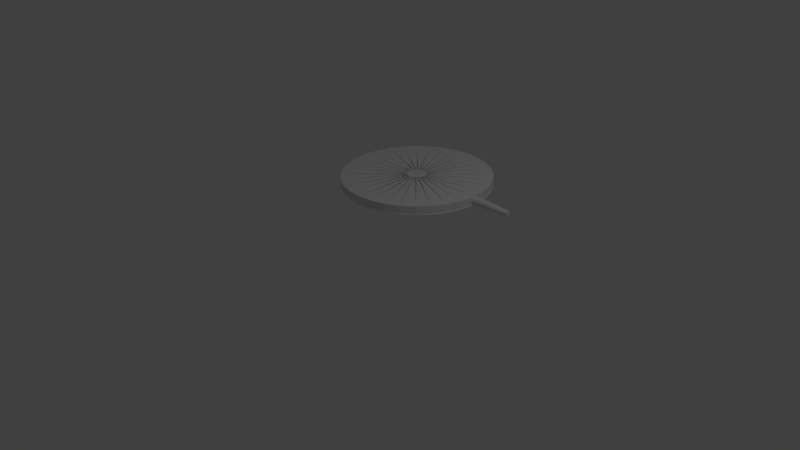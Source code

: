 # Source: szyld_01.blend  (saved by Blender 2.77.0; exported with 4.5.12 LTS)
import bpy
from mathutils import Matrix  # noqa: F401  (used for matrix-valued properties, if any)

bpy.ops.wm.read_factory_settings(use_empty=True)
scene = bpy.context.scene
scene.name = 'Scene'

# ---- collections
col_collection_1 = bpy.data.collections.new('Collection 1'); scene.collection.children.link(col_collection_1)

# ---- world
world_world = bpy.data.worlds.new('World'); scene.world = world_world
world_world.color = (0.05088, 0.05088, 0.05088)
world_world.use_sun_shadow = False
world_world.sun_shadow_jitter_overblur = 0.0
world_world.cycles.sampling_method = 'MANUAL'

# ---- cameras
cam_camera = bpy.data.cameras.new('Camera')
cam_camera.clip_end = 100.0
cam_camera.lens = 35.0
cam_camera.sensor_width = 32.0
cam_camera.sensor_height = 18.0
cam_camera.ortho_scale = 7.314
cam_camera.dof.focus_distance = 0.0
cam_camera.dof.aperture_fstop = 128.0

# ---- lights
light_lamp = bpy.data.lights.new('Lamp', 'POINT')
light_lamp.transmission_factor = 0.0
light_lamp.cutoff_distance = 30.0
light_lamp.energy = 100.0
light_lamp.shadow_buffer_clip_start = 1.001
light_lamp.shadow_soft_size = 0.1
light_lamp.shadow_maximum_resolution = 0.006
light_lamp.use_absolute_resolution = True

# ---- meshes
me_circle = bpy.data.meshes.new('Circle')
me_circle.from_pydata([(0.0, 1.0, 0.0), (-0.1951, 0.9808, 0.0), (-0.3827, 0.9239, 0.0), (-0.5556, 0.8315, 0.0), (-0.7071, 0.7071, 0.0), (-0.8315, 0.5556, 0.0), (-0.9239, 0.3827, 0.0), (-0.9808, 0.1951, 0.0), (-1.0, 7.55e-08, 0.0), (-0.9808, -0.1951, 0.0), (-0.9239, -0.3827, 0.0), (-0.8315, -0.5556, 0.0), (-0.7071, -0.7071, 0.0), (-0.5556, -0.8315, 0.0), (-0.3827, -0.9239, 0.0), (-0.1951, -0.9808, 0.0), (3.258e-07, -1.0, 0.0), (0.1951, -0.9808, 0.0), (0.3827, -0.9239, 0.0), (0.5556, -0.8315, 0.0), (0.7071, -0.7071, 0.0), (0.8315, -0.5556, 0.0), (0.9239, -0.3827, 0.0), (0.9808, -0.1951, 0.0), (1.0, 9.656e-07, 0.0), (0.9808, 0.1951, 0.0), (0.9239, 0.3827, 0.0), (0.8315, 0.5556, 0.0), (0.7071, 0.7071, 0.0), (0.5556, 0.8315, 0.0), (0.3827, 0.9239, 0.0), (0.1951, 0.9808, 0.0), (0.0, 1.0, 0.0), (-0.1951, 0.9808, 0.0), (-0.3827, 0.9239, 0.0), (-0.5556, 0.8315, 0.0), (-0.7071, 0.7071, 0.0), (-0.8315, 0.5556, 0.0), (-0.9239, 0.3827, 0.0), (-0.9808, 0.1951, 0.0), (-1.0, 7.55e-08, 0.0), (-0.9808, -0.1951, 0.0), (-0.9239, -0.3827, 0.0), (-0.8315, -0.5556, 0.0), (-0.7071, -0.7071, 0.0), (-0.5556, -0.8315, 0.0), (-0.3827, -0.9239, 0.0), (-0.1951, -0.9808, 0.0), (3.258e-07, -1.0, 0.0), (0.1951, -0.9808, 0.0), (0.3827, -0.9239, 0.0), (0.5556, -0.8315, 0.0), (0.7071, -0.7071, 0.0), (0.8315, -0.5556, 0.0), (0.9239, -0.3827, 0.0), (0.9808, -0.1951, 0.0), (1.0, 9.656e-07, 0.0), (0.9808, 0.1951, 0.0), (0.9239, 0.3827, 0.0), (0.8315, 0.5556, 0.0), (0.7071, 0.7071, 0.0), (0.5556, 0.8315, 0.0), (0.3827, 0.9239, 0.0), (0.1951, 0.9808, 0.0), (0.0, 1.0, 0.1), (-0.1951, 0.9808, 0.1), (-0.3827, 0.9239, 0.1), (-0.5556, 0.8315, 0.1), (-0.7071, 0.7071, 0.1), (-0.8315, 0.5556, 0.1), (-0.9239, 0.3827, 0.1), (-0.9808, 0.1951, 0.1), (-1.0, 7.55e-08, 0.1), (-0.9808, -0.1951, 0.1), (-0.9239, -0.3827, 0.1), (-0.8315, -0.5556, 0.1), (-0.7071, -0.7071, 0.1), (-0.5556, -0.8315, 0.1), (-0.3827, -0.9239, 0.1), (-0.1951, -0.9808, 0.1), (3.258e-07, -1.0, 0.1), (0.1951, -0.9808, 0.1), (0.3827, -0.9239, 0.1), (0.5556, -0.8315, 0.1), (0.7071, -0.7071, 0.1), (0.8315, -0.5556, 0.1), (0.9239, -0.3827, 0.1), (0.9808, -0.1951, 0.1), (1.0, 9.656e-07, 0.1), (0.9808, 0.1951, 0.1), (0.9239, 0.3827, 0.1), (0.8315, 0.5556, 0.1), (0.7071, 0.7071, 0.1), (0.5556, 0.8315, 0.1), (0.3827, 0.9239, 0.1), (0.1951, 0.9808, 0.1), (2.957e-05, -0.1321, 0.1055), (0.02583, -0.1295, 0.1055), (0.05064, -0.122, 0.1055), (0.0735, -0.1098, 0.1055), (0.09354, -0.09334, 0.1055), (0.11, -0.0733, 0.1055), (0.1222, -0.05044, 0.1055), (0.1297, -0.02563, 0.1055), (0.1323, 0.0001683, 0.1055), (0.1297, 0.02597, 0.1055), (0.1222, 0.05077, 0.1055), (0.11, 0.07364, 0.1055), (0.09354, 0.09368, 0.1055), (0.0735, 0.1101, 0.1055), (0.05064, 0.1223, 0.1055), (0.02583, 0.1299, 0.1055), (2.953e-05, 0.1324, 0.1055), (-0.02577, 0.1299, 0.1055), (-0.05058, 0.1223, 0.1055), (-0.07344, 0.1101, 0.1055), (-0.09348, 0.09368, 0.1055), (-0.1099, 0.07364, 0.1055), (-0.1221, 0.05077, 0.1055), (-0.1297, 0.02597, 0.1055), (-0.1322, 0.0001682, 0.1055), (-0.1297, -0.02563, 0.1055), (-0.1221, -0.05044, 0.1055), (-0.1099, -0.0733, 0.1055), (-0.09348, -0.09334, 0.1055), (-0.07344, -0.1098, 0.1055), (-0.05058, -0.122, 0.1055), (-0.02577, -0.1295, 0.1055), (0.006185, 0.9997, -0.01567), (-0.1889, 0.9805, -0.01567), (-0.3765, 0.9236, -0.01567), (-0.5494, 0.8312, -0.01567), (-0.7009, 0.7068, -0.01567), (-0.8253, 0.5553, -0.01567), (-0.9177, 0.3824, -0.01567), (-0.9746, 0.1948, -0.01567), (-0.9938, -0.0003103, -0.01567), (-0.9746, -0.1954, -0.01567), (-0.9177, -0.383, -0.01567), (-0.8253, -0.5559, -0.01567), (-0.7009, -0.7074, -0.01567), (-0.5494, -0.8318, -0.01567), (-0.3765, -0.9242, -0.01567), (-0.1889, -0.9811, -0.01567), (0.006186, -1.0, -0.01567), (0.2013, -0.9811, -0.01567), (0.3889, -0.9242, -0.01567), (0.5618, -0.8318, -0.01567), (0.7133, -0.7074, -0.01567), (0.8377, -0.5559, -0.01567), (0.9301, -0.383, -0.01567), (0.987, -0.1954, -0.01567), (1.006, -0.0003094, -0.01567), (0.987, 0.1948, -0.01567), (0.9301, 0.3824, -0.01567), (0.8377, 0.5553, -0.01567), (0.7133, 0.7068, -0.01567), (0.5618, 0.8312, -0.01567), (0.3889, 0.9236, -0.01567), (0.2013, 0.9805, -0.01567), (0.006185, -0.1608, -0.01567), (0.03749, -0.1577, -0.01567), (0.06759, -0.1486, -0.01567), (0.09533, -0.1337, -0.01567), (0.1196, -0.1138, -0.01567), (0.1396, -0.08946, -0.01567), (0.1544, -0.06172, -0.01567), (0.1636, -0.03161, -0.01567), (0.1666, -0.0003101, -0.01567), (0.1636, 0.03099, -0.01567), (0.1544, 0.0611, -0.01567), (0.1396, 0.08884, -0.01567), (0.1196, 0.1132, -0.01567), (0.09533, 0.1331, -0.01567), (0.06759, 0.1479, -0.01567), (0.03749, 0.1571, -0.01567), (0.006185, 0.1602, -0.01567), (-0.02512, 0.1571, -0.01567), (-0.05522, 0.1479, -0.01567), (-0.08296, 0.1331, -0.01567), (-0.1073, 0.1132, -0.01567), (-0.1272, 0.08884, -0.01567), (-0.1421, 0.0611, -0.01567), (-0.1512, 0.03099, -0.01567), (-0.1543, -0.0003102, -0.01567), (-0.1512, -0.03161, -0.01567), (-0.1421, -0.06172, -0.01567), (-0.1272, -0.08946, -0.01567), (-0.1073, -0.1138, -0.01567), (-0.08296, -0.1337, -0.01567), (-0.05522, -0.1486, -0.01567), (-0.02512, -0.1577, -0.01567), (1.08, -0.008487, 0.008991), (0.9779, -0.02439, 0.009592), (1.081, -0.01309, 0.018), (0.9786, -0.029, 0.0186), (1.081, -0.01588, 0.02774), (0.9791, -0.03178, 0.02834), (1.082, -0.01673, 0.03785), (0.9793, -0.03263, 0.03845), (1.081, -0.01561, 0.04793), (0.9792, -0.03152, 0.04853), (1.081, -0.01258, 0.0576), (0.9788, -0.02848, 0.0582), (1.08, -0.007733, 0.06649), (0.9781, -0.02364, 0.06709), (1.079, -0.001271, 0.07425), (0.9771, -0.01718, 0.07485), (1.078, 0.006561, 0.08059), (0.9759, -0.009344, 0.08119), (1.077, 0.01546, 0.08526), (0.9746, -0.0004417, 0.08586), (1.075, 0.02509, 0.08808), (0.9731, 0.009189, 0.08868), (1.074, 0.03508, 0.08895), (0.9715, 0.01918, 0.08955), (1.072, 0.04504, 0.08783), (0.97, 0.02914, 0.08843), (1.071, 0.0546, 0.08477), (0.9685, 0.03869, 0.08537), (1.069, 0.06337, 0.07988), (0.9671, 0.04747, 0.08048), (1.068, 0.07104, 0.07334), (0.9659, 0.05513, 0.07394), (1.067, 0.07729, 0.06542), (0.9648, 0.06139, 0.06602), (1.066, 0.0819, 0.05642), (0.9641, 0.066, 0.05702), (1.066, 0.08468, 0.04667), (0.9636, 0.06878, 0.04727), (1.066, 0.08553, 0.03657), (0.9634, 0.06963, 0.03717), (1.066, 0.08442, 0.02648), (0.9635, 0.06851, 0.02708), (1.066, 0.08138, 0.01681), (0.9639, 0.06548, 0.01741), (1.067, 0.07654, 0.007927), (0.9646, 0.06063, 0.008527), (1.068, 0.07008, 0.000165), (0.9656, 0.05417, 0.0007656), (1.069, 0.06225, -0.006173), (0.9668, 0.04634, -0.005572), (1.07, 0.05334, -0.01084), (0.9681, 0.03744, -0.01024), (1.072, 0.04371, -0.01367), (0.9696, 0.02781, -0.01307), (1.073, 0.03373, -0.01454), (0.9712, 0.01782, -0.01394), (1.075, 0.02376, -0.01342), (0.9727, 0.007857, -0.01282), (1.076, 0.01421, -0.01035), (0.9742, -0.001696, -0.009754), (1.078, 0.005433, -0.005462), (0.9756, -0.01047, -0.004861), (1.079, -0.002231, 0.00107), (0.9768, -0.01814, 0.001671), (1.1, -0.07126, 0.02881), (1.068, 0.07104, 0.07334), (1.079, -0.002231, 0.00107), (1.08, -0.008487, 0.008991), (1.081, -0.01309, 0.018), (1.081, -0.01588, 0.02774), (1.082, -0.01673, 0.03785), (1.081, -0.01561, 0.04793), (1.081, -0.01258, 0.0576), (1.08, -0.007733, 0.06649), (1.079, -0.001271, 0.07425), (1.078, 0.006561, 0.08059), (1.077, 0.01546, 0.08526), (1.075, 0.02509, 0.08808), (1.074, 0.03508, 0.08895), (1.072, 0.04504, 0.08783), (1.071, 0.0546, 0.08477), (1.069, 0.06337, 0.07988), (1.068, 0.07104, 0.07334), (1.067, 0.07729, 0.06542), (1.066, 0.0819, 0.05642), (1.066, 0.08468, 0.04667), (1.066, 0.08553, 0.03657), (1.066, 0.08442, 0.02648), (1.066, 0.08138, 0.01681), (1.067, 0.07654, 0.007927), (1.068, 0.07008, 0.000165), (1.069, 0.06225, -0.006173), (1.07, 0.05334, -0.01084), (1.072, 0.04371, -0.01367), (1.073, 0.03373, -0.01454), (1.075, 0.02376, -0.01342), (1.076, 0.01421, -0.01035), (1.078, 0.005433, -0.005462), (1.079, -0.002231, 0.00107), (1.068, 0.07104, 0.07334), (1.079, -0.002231, 0.00107), (1.522, 0.0198, 0.0001684), (1.522, 0.01637, 0.006882), (1.523, 0.0143, 0.01415), (1.523, 0.01366, 0.02168), (1.523, 0.01449, 0.0292), (1.523, 0.01676, 0.03641), (1.522, 0.02037, 0.04303), (1.521, 0.02518, 0.04882), (1.52, 0.03102, 0.05354), (1.519, 0.03766, 0.05702), (1.518, 0.04484, 0.05913), (1.517, 0.05229, 0.05978), (1.516, 0.05971, 0.05894), (1.515, 0.06683, 0.05666), (1.514, 0.07338, 0.05301), (1.513, 0.07909, 0.04814), (1.512, 0.08375, 0.04224), (1.512, 0.08719, 0.03552), (1.511, 0.08926, 0.02826), (1.511, 0.0899, 0.02073), (1.511, 0.08907, 0.01321), (1.511, 0.0868, 0.006), (1.512, 0.08319, -0.0006253), (1.513, 0.07838, -0.006412), (1.514, 0.07254, -0.01114), (1.515, 0.0659, -0.01462), (1.516, 0.05872, -0.01672), (1.517, 0.05127, -0.01737), (1.518, 0.04385, -0.01654), (1.519, 0.03673, -0.01425), (1.52, 0.03018, -0.01061), (1.521, 0.02447, -0.005737), (1.513, 0.07909, 0.04814), (1.521, 0.02447, -0.005737)], [], [(8, 7, 39, 40), (22, 21, 53, 54), (9, 8, 40, 41), (23, 22, 54, 55), (10, 9, 41, 42), (24, 23, 55, 56), (11, 10, 42, 43), (25, 24, 56, 57), (12, 11, 43, 44), (26, 25, 57, 58), (13, 12, 44, 45), (27, 26, 58, 59), (14, 13, 45, 46), (1, 0, 32, 33), (28, 27, 59, 60), (15, 14, 46, 47), (2, 1, 33, 34), (29, 28, 60, 61), (16, 15, 47, 48), (3, 2, 34, 35), (30, 29, 61, 62), (17, 16, 48, 49), (4, 3, 35, 36), (31, 30, 62, 63), (18, 17, 49, 50), (5, 4, 36, 37), (0, 31, 63, 32), (19, 18, 50, 51), (6, 5, 37, 38), (20, 19, 51, 52), (7, 6, 38, 39), (21, 20, 52, 53), (35, 34, 66, 67), (62, 61, 93, 94), (49, 48, 80, 81), (36, 35, 67, 68), (63, 62, 94, 95), (50, 49, 81, 82), (37, 36, 68, 69), (32, 63, 95, 64), (51, 50, 82, 83), (38, 37, 69, 70), (52, 51, 83, 84), (39, 38, 70, 71), (53, 52, 84, 85), (40, 39, 71, 72), (54, 53, 85, 86), (41, 40, 72, 73), (55, 54, 86, 87), (42, 41, 73, 74), (56, 55, 87, 88), (43, 42, 74, 75), (57, 56, 88, 89), (44, 43, 75, 76), (58, 57, 89, 90), (45, 44, 76, 77), (59, 58, 90, 91), (46, 45, 77, 78), (33, 32, 64, 65), (60, 59, 91, 92), (47, 46, 78, 79), (34, 33, 65, 66), (61, 60, 92, 93), (48, 47, 79, 80), (70, 69, 101, 102), (84, 83, 115, 116), (71, 70, 102, 103), (85, 84, 116, 117), (72, 71, 103, 104), (86, 85, 117, 118), (73, 72, 104, 105), (87, 86, 118, 119), (74, 73, 105, 106), (88, 87, 119, 120), (75, 74, 106, 107), (89, 88, 120, 121), (76, 75, 107, 108), (90, 89, 121, 122), (77, 76, 108, 109), (91, 90, 122, 123), (78, 77, 109, 110), (65, 64, 96, 97), (92, 91, 123, 124), (79, 78, 110, 111), (66, 65, 97, 98), (93, 92, 124, 125), (80, 79, 111, 112), (67, 66, 98, 99), (94, 93, 125, 126), (81, 80, 112, 113), (68, 67, 99, 100), (95, 94, 126, 127), (82, 81, 113, 114), (69, 68, 100, 101), (64, 95, 127, 96), (83, 82, 114, 115), (34, 35, 131, 130), (61, 62, 158, 157), (48, 49, 145, 144), (35, 36, 132, 131), (62, 63, 159, 158), (49, 50, 146, 145), (36, 37, 133, 132), (63, 32, 128, 159), (50, 51, 147, 146), (37, 38, 134, 133), (51, 52, 148, 147), (38, 39, 135, 134), (52, 53, 149, 148), (39, 40, 136, 135), (53, 54, 150, 149), (40, 41, 137, 136), (54, 55, 151, 150), (41, 42, 138, 137), (55, 56, 152, 151), (42, 43, 139, 138), (56, 57, 153, 152), (43, 44, 140, 139), (57, 58, 154, 153), (44, 45, 141, 140), (58, 59, 155, 154), (45, 46, 142, 141), (32, 33, 129, 128), (59, 60, 156, 155), (46, 47, 143, 142), (33, 34, 130, 129), (60, 61, 157, 156), (47, 48, 144, 143), (139, 140, 172, 171), (153, 154, 186, 185), (140, 141, 173, 172), (154, 155, 187, 186), (141, 142, 174, 173), (128, 129, 161, 160), (155, 156, 188, 187), (142, 143, 175, 174), (129, 130, 162, 161), (156, 157, 189, 188), (143, 144, 176, 175), (130, 131, 163, 162), (157, 158, 190, 189), (144, 145, 177, 176), (131, 132, 164, 163), (158, 159, 191, 190), (145, 146, 178, 177), (132, 133, 165, 164), (159, 128, 160, 191), (146, 147, 179, 178), (133, 134, 166, 165), (147, 148, 180, 179), (134, 135, 167, 166), (148, 149, 181, 180), (135, 136, 168, 167), (149, 150, 182, 181), (136, 137, 169, 168), (150, 151, 183, 182), (137, 138, 170, 169), (151, 152, 184, 183), (138, 139, 171, 170), (152, 153, 185, 184), (192, 194, 195, 193), (194, 196, 197, 195), (196, 198, 199, 197), (198, 200, 201, 199), (200, 202, 203, 201), (202, 204, 205, 203), (204, 206, 207, 205), (206, 208, 209, 207), (208, 210, 211, 209), (210, 212, 213, 211), (212, 214, 215, 213), (214, 216, 217, 215), (216, 218, 219, 217), (218, 220, 221, 219), (220, 222, 223, 221), (222, 224, 225, 223), (224, 226, 227, 225), (226, 228, 229, 227), (228, 230, 231, 229), (230, 232, 233, 231), (232, 234, 235, 233), (234, 236, 237, 235), (236, 238, 239, 237), (238, 240, 241, 239), (240, 242, 243, 241), (242, 244, 245, 243), (244, 246, 247, 245), (246, 248, 249, 247), (248, 250, 251, 249), (250, 252, 253, 251), (195, 197, 199, 201, 203, 205, 207, 209, 211, 213, 215, 217, 219, 221, 223, 225, 227, 229, 231, 233, 235, 237, 239, 241, 243, 245, 247, 249, 251, 253, 255, 193), (252, 254, 255, 253), (254, 192, 193, 255), (218, 216, 271, 272), (266, 265, 299, 300), (236, 234, 280, 281), (254, 252, 289, 290), (210, 208, 267, 268), (228, 226, 276, 277), (246, 244, 285, 286), (202, 200, 263, 264), (220, 218, 272, 273), (238, 236, 281, 282), (194, 192, 259, 260), (192, 254, 290, 259), (212, 210, 268, 269), (230, 228, 277, 278), (248, 246, 286, 287), (222, 257, 291, 274), (204, 202, 264, 265), (222, 220, 273, 274), (240, 238, 282, 283), (254, 258, 292, 290), (196, 194, 260, 261), (214, 212, 269, 270), (232, 230, 278, 279), (250, 248, 287, 288), (206, 204, 265, 266), (224, 222, 274, 275), (242, 240, 283, 284), (198, 196, 261, 262), (216, 214, 270, 271), (234, 232, 279, 280), (252, 250, 288, 289), (208, 206, 266, 267), (226, 224, 275, 276), (244, 242, 284, 285), (200, 198, 262, 263), (293, 324, 323, 322, 321, 320, 319, 318, 317, 316, 315, 314, 313, 312, 311, 310, 309, 308, 307, 306, 305, 304, 303, 302, 301, 300, 299, 298, 297, 296, 295, 294), (290, 292, 326, 324), (280, 279, 313, 314), (267, 266, 300, 301), (281, 280, 314, 315), (268, 267, 301, 302), (282, 281, 315, 316), (269, 268, 302, 303), (283, 282, 316, 317), (270, 269, 303, 304), (284, 283, 317, 318), (271, 270, 304, 305), (285, 284, 318, 319), (272, 271, 305, 306), (286, 285, 319, 320), (273, 272, 306, 307), (260, 259, 293, 294), (287, 286, 320, 321), (274, 273, 307, 308), (261, 260, 294, 295), (288, 287, 321, 322), (275, 274, 308, 309), (262, 261, 295, 296), (289, 288, 322, 323), (276, 275, 309, 310), (263, 262, 296, 297), (290, 289, 323, 324), (277, 276, 310, 311), (264, 263, 297, 298), (259, 290, 324, 293), (278, 277, 311, 312), (265, 264, 298, 299), (274, 291, 325, 308), (279, 278, 312, 313)])
me_circle.use_remesh_preserve_volume = False
me_circle.use_remesh_preserve_attributes = False
me_circle.use_mirror_vertex_groups = False
me_circle.update()

# ---- objects
ob_circle = bpy.data.objects.new('Circle', me_circle)
ob_lamp = bpy.data.objects.new('Lamp', light_lamp)
ob_camera = bpy.data.objects.new('Camera', cam_camera)

# ---- transforms, parenting, visibility, modifiers, constraints
ob_circle.location = (-0.0675, 0.8413, 0.7457)
ob_circle.lineart.crease_threshold = 0.0
ob_lamp.location = (4.076, 1.005, 5.904)
ob_lamp.rotation_euler = (0.6503, 0.05522, 1.866)
ob_lamp.lock_rotations_4d = False
ob_lamp.empty_display_type = 'ARROWS'
ob_lamp.color = (0.0, 0.0, 0.0, 0.0)
ob_lamp.lineart.crease_threshold = 0.0
ob_camera.location = (7.481, -6.508, 5.344)
ob_camera.rotation_euler = (1.109, 0.01082, 0.8149)
ob_camera.lock_rotations_4d = False
ob_camera.empty_display_type = 'ARROWS'
ob_camera.color = (0.0, 0.0, 0.0, 0.0)
ob_camera.display_type = 'WIRE'
ob_camera.lineart.crease_threshold = 0.0

# ---- collection membership
col_collection_1.objects.link(ob_circle)
col_collection_1.objects.link(ob_lamp)
col_collection_1.objects.link(ob_camera)

# ---- scene / render settings (as saved in the file)
scene.camera = ob_camera
scene.frame_start = 1; scene.frame_end = 250; scene.frame_set(0)
scene.render.engine = 'BLENDER_EEVEE_NEXT'
scene.render.resolution_percentage = 50
scene.render.dither_intensity = 0.0
scene.cycles.use_denoising = False
scene.cycles.samples = 128
scene.cycles.sampling_pattern = 'TABULATED_SOBOL'
scene.cycles.light_sampling_threshold = 0.0
scene.cycles.use_adaptive_sampling = False
scene.cycles.use_light_tree = False
scene.cycles.blur_glossy = 0.0
scene.cycles.sample_clamp_indirect = 0.0
scene.view_settings.view_transform = 'Standard'
bpy.context.view_layer.update()

